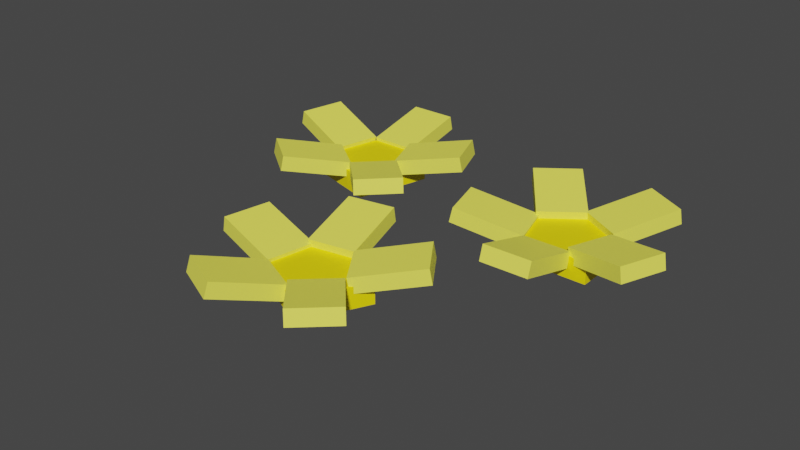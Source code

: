 # Source: Watermelon0.blend  (saved by Blender 3.4.6; exported with 4.5.12 LTS)
import bpy
from mathutils import Matrix  # noqa: F401  (used for matrix-valued properties, if any)

bpy.ops.wm.read_factory_settings(use_empty=True)
scene = bpy.context.scene
scene.name = 'Scene'

# ---- collections
col_collection = bpy.data.collections.new('Collection'); scene.collection.children.link(col_collection)

# ---- materials (node trees are filled in below, after node groups)
mat_flower = bpy.data.materials.new('Flower')
mat_flower.use_transparent_shadow = False
mat_petal = bpy.data.materials.new('Petal')
mat_petal.use_transparent_shadow = False

# ---- material node trees
mat_flower.use_nodes = True; mat_flower.node_tree.nodes.clear()
_N = mat_flower.node_tree.nodes; _L = mat_flower.node_tree.links
n0 = _N.new('ShaderNodeBsdfPrincipled'); n0.name = 'Principled BSDF'; n0.location = (10, 300)
n0.distribution = 'GGX'
n0.subsurface_method = 'RANDOM_WALK_SKIN'
n0.inputs[0].default_value = (1.0, 0.8086, 0.0, 1.0)
n0.inputs[3].default_value = 1.45
n0.inputs[27].default_value = (0.0, 0.0, 0.0, 1.0)
n0.inputs[28].default_value = 1.0
n1 = _N.new('ShaderNodeOutputMaterial'); n1.name = 'Material Output'; n1.location = (300, 300)
_L.new(n0.outputs[0], n1.inputs[0])
n1.is_active_output = True
mat_petal.use_nodes = True; mat_petal.node_tree.nodes.clear()
_N = mat_petal.node_tree.nodes; _L = mat_petal.node_tree.links
n0 = _N.new('ShaderNodeBsdfPrincipled'); n0.name = 'Principled BSDF'; n0.location = (10, 300)
n0.distribution = 'GGX'
n0.subsurface_method = 'RANDOM_WALK_SKIN'
n0.inputs[0].default_value = (1.0, 0.967, 0.1064, 1.0)
n0.inputs[3].default_value = 1.45
n0.inputs[27].default_value = (0.0, 0.0, 0.0, 1.0)
n0.inputs[28].default_value = 1.0
n1 = _N.new('ShaderNodeOutputMaterial'); n1.name = 'Material Output'; n1.location = (300, 300)
_L.new(n0.outputs[0], n1.inputs[0])
n1.is_active_output = True

# ---- world
world_world = bpy.data.worlds.new('World'); scene.world = world_world
world_world.use_nodes = True; world_world.node_tree.nodes.clear()
_N = world_world.node_tree.nodes; _L = world_world.node_tree.links
n0 = _N.new('ShaderNodeOutputWorld'); n0.name = 'World Output'; n0.location = (300, 300)
n1 = _N.new('ShaderNodeBackground'); n1.name = 'Background'; n1.location = (10, 300)
n1.inputs[0].default_value = (0.05088, 0.05088, 0.05088, 1.0)
_L.new(n1.outputs[0], n0.inputs[0])
n0.is_active_output = True
world_world.color = (0.05088, 0.05088, 0.05088)
world_world.use_sun_shadow = False
world_world.sun_shadow_jitter_overblur = 0.0

# ---- meshes
me_cube_014 = bpy.data.meshes.new('Cube.014')
me_cube_014.from_pydata([(0.2595, -0.06495, -0.1369), (0.2595, 0.003117, -0.1369), (0.2595, -0.06495, -0.3683), (0.2595, 0.003117, -0.3683), (0.5122, -0.06495, -0.1369), (0.5122, 0.003117, -0.1369), (0.5122, -0.06495, -0.3683), (0.5122, 0.003117, -0.3683), (0.3108, 0.03361, 0.08712), (0.3108, 0.08157, 0.07282), (0.3018, -0.02974, -0.1254), (0.3018, 0.01822, -0.1397), (0.4636, 0.03183, 0.08113), (0.4636, 0.07979, 0.06682), (0.4546, -0.03153, -0.1313), (0.4546, 0.01643, -0.1456), (0.2909, -0.03379, -0.1371), (0.3013, 0.01509, -0.14), (0.08268, 0.01385, -0.07706), (0.093, 0.06273, -0.08003), (0.2486, -0.03379, -0.284), (0.2589, 0.01509, -0.287), (0.04034, 0.01385, -0.224), (0.05066, 0.06273, -0.227), (0.2495, -0.02077, -0.2805), (0.2552, 0.02835, -0.2728), (0.1194, 0.02169, -0.4551), (0.1251, 0.07081, -0.4475), (0.3721, -0.02077, -0.3718), (0.3778, 0.02835, -0.3642), (0.242, 0.02169, -0.5465), (0.2477, 0.07081, -0.5388), (0.374, -0.02053, -0.3735), (0.3697, 0.02874, -0.3658), (0.4804, 0.01841, -0.5643), (0.4761, 0.06768, -0.5566), (0.5076, -0.02053, -0.299), (0.5033, 0.02874, -0.2913), (0.614, 0.01841, -0.4898), (0.6097, 0.06768, -0.4822), (0.5072, -0.02291, -0.287), (0.498, 0.02615, -0.2904), (0.7107, 0.02099, -0.2101), (0.7014, 0.07005, -0.2136), (0.4532, -0.02291, -0.1439), (0.4439, 0.02615, -0.1474), (0.6566, 0.02099, -0.06701), (0.6474, 0.07005, -0.07051), (-0.4872, -0.06495, -0.4627), (-0.4872, 0.003117, -0.4627), (-0.2646, -0.06495, -0.3997), (-0.2646, 0.003117, -0.3997), (-0.5561, -0.06495, -0.2195), (-0.5561, 0.003117, -0.2195), (-0.3334, -0.06495, -0.1565), (-0.3334, 0.003117, -0.1565), (-0.7167, 0.03361, -0.4744), (-0.703, 0.08157, -0.4705), (-0.5098, -0.02974, -0.4252), (-0.4961, 0.01822, -0.4213), (-0.7526, 0.03183, -0.3257), (-0.7388, 0.07979, -0.3218), (-0.5457, -0.03153, -0.2765), (-0.5319, 0.01643, -0.2726), (-0.4956, -0.03379, -0.4324), (-0.4956, 0.01509, -0.4217), (-0.4966, 0.01385, -0.6491), (-0.4965, 0.06273, -0.6384), (-0.3427, -0.03379, -0.4331), (-0.3426, 0.01509, -0.4224), (-0.3437, 0.01385, -0.6498), (-0.3436, 0.06273, -0.6391), (-0.3463, -0.02077, -0.4332), (-0.3553, 0.02835, -0.4298), (-0.1428, 0.02169, -0.5108), (-0.1518, 0.07081, -0.5074), (-0.2918, -0.02077, -0.2903), (-0.3008, 0.02835, -0.2869), (-0.08831, 0.02169, -0.3679), (-0.09726, 0.07081, -0.3645), (-0.2907, -0.02053, -0.2881), (-0.297, 0.02874, -0.2943), (-0.1361, 0.01841, -0.1337), (-0.1424, 0.06768, -0.1399), (-0.3988, -0.02053, -0.1798), (-0.405, 0.02874, -0.186), (-0.2442, 0.01841, -0.02549), (-0.2504, 0.06768, -0.03169), (-0.4103, -0.02291, -0.1835), (-0.4044, 0.02615, -0.1914), (-0.5397, 0.02099, -0.008654), (-0.5338, 0.07005, -0.01661), (-0.5332, -0.02291, -0.2745), (-0.5273, 0.02615, -0.2824), (-0.6626, 0.02099, -0.09964), (-0.6567, 0.07005, -0.1076), (-0.1954, -0.06495, 0.4053), (-0.1954, 0.003117, 0.4053), (-0.09224, -0.06495, 0.1982), (-0.09224, 0.003117, 0.1982), (0.03085, -0.06495, 0.518), (0.03085, 0.003117, 0.518), (0.134, -0.06495, 0.3108), (0.134, 0.003117, 0.3108), (-0.2493, 0.03361, 0.6287), (-0.2429, 0.08157, 0.6159), (-0.1627, -0.02974, 0.4345), (-0.1563, 0.01822, 0.4217), (-0.1098, 0.03183, 0.6914), (-0.1035, 0.07979, 0.6786), (-0.02325, -0.03153, 0.4972), (-0.01688, 0.01643, 0.4844), (-0.1672, -0.03379, 0.4192), (-0.1566, 0.01509, 0.4211), (-0.3803, 0.01385, 0.38), (-0.3698, 0.06273, 0.382), (-0.1396, -0.03379, 0.2687), (-0.129, 0.01509, 0.2707), (-0.3527, 0.01385, 0.2296), (-0.3422, 0.06273, 0.2316), (-0.1404, -0.02077, 0.2723), (-0.1387, 0.02835, 0.2817), (-0.179, 0.02169, 0.05794), (-0.1773, 0.07081, 0.06736), (0.01014, -0.02077, 0.2452), (0.01184, 0.02835, 0.2546), (-0.02847, 0.02169, 0.03083), (-0.02677, 0.07081, 0.04025), (0.01259, -0.02053, 0.2445), (0.005339, 0.02874, 0.2495), (0.1929, 0.01841, 0.1212), (0.1856, 0.06768, 0.1261), (0.09896, -0.02053, 0.3708), (0.09171, 0.02874, 0.3757), (0.2792, 0.01841, 0.2474), (0.272, 0.06768, 0.2523), (0.09324, -0.02291, 0.3814), (0.08651, 0.02615, 0.3741), (0.2411, 0.02099, 0.5409), (0.2344, 0.07005, 0.5336), (-0.01892, -0.02291, 0.4854), (-0.02565, 0.02615, 0.4781), (0.1289, 0.02099, 0.6449), (0.1222, 0.07005, 0.6376)], [], [(0, 1, 3, 2), (2, 3, 7, 6), (6, 7, 5, 4), (4, 5, 1, 0), (2, 6, 4, 0), (7, 3, 1, 5), (8, 9, 11, 10), (10, 11, 15, 14), (14, 15, 13, 12), (12, 13, 9, 8), (10, 14, 12, 8), (15, 11, 9, 13), (16, 17, 19, 18), (18, 19, 23, 22), (22, 23, 21, 20), (20, 21, 17, 16), (18, 22, 20, 16), (23, 19, 17, 21), (24, 25, 27, 26), (26, 27, 31, 30), (30, 31, 29, 28), (28, 29, 25, 24), (26, 30, 28, 24), (31, 27, 25, 29), (32, 33, 35, 34), (34, 35, 39, 38), (38, 39, 37, 36), (36, 37, 33, 32), (34, 38, 36, 32), (39, 35, 33, 37), (40, 41, 43, 42), (42, 43, 47, 46), (46, 47, 45, 44), (44, 45, 41, 40), (42, 46, 44, 40), (47, 43, 41, 45), (48, 49, 51, 50), (50, 51, 55, 54), (54, 55, 53, 52), (52, 53, 49, 48), (50, 54, 52, 48), (55, 51, 49, 53), (56, 57, 59, 58), (58, 59, 63, 62), (62, 63, 61, 60), (60, 61, 57, 56), (58, 62, 60, 56), (63, 59, 57, 61), (64, 65, 67, 66), (66, 67, 71, 70), (70, 71, 69, 68), (68, 69, 65, 64), (66, 70, 68, 64), (71, 67, 65, 69), (72, 73, 75, 74), (74, 75, 79, 78), (78, 79, 77, 76), (76, 77, 73, 72), (74, 78, 76, 72), (79, 75, 73, 77), (80, 81, 83, 82), (82, 83, 87, 86), (86, 87, 85, 84), (84, 85, 81, 80), (82, 86, 84, 80), (87, 83, 81, 85), (88, 89, 91, 90), (90, 91, 95, 94), (94, 95, 93, 92), (92, 93, 89, 88), (90, 94, 92, 88), (95, 91, 89, 93), (96, 97, 99, 98), (98, 99, 103, 102), (102, 103, 101, 100), (100, 101, 97, 96), (98, 102, 100, 96), (103, 99, 97, 101), (104, 105, 107, 106), (106, 107, 111, 110), (110, 111, 109, 108), (108, 109, 105, 104), (106, 110, 108, 104), (111, 107, 105, 109), (112, 113, 115, 114), (114, 115, 119, 118), (118, 119, 117, 116), (116, 117, 113, 112), (114, 118, 116, 112), (119, 115, 113, 117), (120, 121, 123, 122), (122, 123, 127, 126), (126, 127, 125, 124), (124, 125, 121, 120), (122, 126, 124, 120), (127, 123, 121, 125), (128, 129, 131, 130), (130, 131, 135, 134), (134, 135, 133, 132), (132, 133, 129, 128), (130, 134, 132, 128), (135, 131, 129, 133), (136, 137, 139, 138), (138, 139, 143, 142), (142, 143, 141, 140), (140, 141, 137, 136), (138, 142, 140, 136), (143, 139, 137, 141)])
me_cube_014.polygons.foreach_set('material_index', [0, 0, 0, 0, 0, 0, 1, 1, 1, 1, 1, 1, 1, 1, 1, 1, 1, 1, 1, 1, 1, 1, 1, 1, 1, 1, 1, 1, 1, 1, 1, 1, 1, 1, 1, 1, 0, 0, 0, 0, 0, 0, 1, 1, 1, 1, 1, 1, 1, 1, 1, 1, 1, 1, 1, 1, 1, 1, 1, 1, 1, 1, 1, 1, 1, 1, 1, 1, 1, 1, 1, 1, 0, 0, 0, 0, 0, 0, 1, 1, 1, 1, 1, 1, 1, 1, 1, 1, 1, 1, 1, 1, 1, 1, 1, 1, 1, 1, 1, 1, 1, 1, 1, 1, 1, 1, 1, 1])
_uv = me_cube_014.uv_layers.new(name='UVMap')
_uv.uv.foreach_set('vector', [0.375, 0.0, 0.625, 0.0, 0.625, 0.25, 0.375, 0.25, 0.375, 0.25, 0.625, 0.25, 0.625, 0.5, 0.375, 0.5, 0.375, 0.5, 0.625, 0.5, 0.625, 0.75, 0.375, 0.75, 0.375, 0.75, 0.625, 0.75, 0.625, 1.0, 0.375, 1.0, 0.125, 0.5, 0.375, 0.5, 0.375, 0.75, 0.125, 0.75, 0.625, 0.5, 0.875, 0.5, 0.875, 0.75, 0.625, 0.75, 0.375, 0.0, 0.625, 0.0, 0.625, 0.25, 0.375, 0.25, 0.375, 0.25, 0.625, 0.25, 0.625, 0.5, 0.375, 0.5, 0.375, 0.5, 0.625, 0.5, 0.625, 0.75, 0.375, 0.75, 0.375, 0.75, 0.625, 0.75, 0.625, 1.0, 0.375, 1.0, 0.125, 0.5, 0.375, 0.5, 0.375, 0.75, 0.125, 0.75, 0.625, 0.5, 0.875, 0.5, 0.875, 0.75, 0.625, 0.75, 0.375, 0.0, 0.625, 0.0, 0.625, 0.25, 0.375, 0.25, 0.375, 0.25, 0.625, 0.25, 0.625, 0.5, 0.375, 0.5, 0.375, 0.5, 0.625, 0.5, 0.625, 0.75, 0.375, 0.75, 0.375, 0.75, 0.625, 0.75, 0.625, 1.0, 0.375, 1.0, 0.125, 0.5, 0.375, 0.5, 0.375, 0.75, 0.125, 0.75, 0.625, 0.5, 0.875, 0.5, 0.875, 0.75, 0.625, 0.75, 0.375, 0.0, 0.625, 0.0, 0.625, 0.25, 0.375, 0.25, 0.375, 0.25, 0.625, 0.25, 0.625, 0.5, 0.375, 0.5, 0.375, 0.5, 0.625, 0.5, 0.625, 0.75, 0.375, 0.75, 0.375, 0.75, 0.625, 0.75, 0.625, 1.0, 0.375, 1.0, 0.125, 0.5, 0.375, 0.5, 0.375, 0.75, 0.125, 0.75, 0.625, 0.5, 0.875, 0.5, 0.875, 0.75, 0.625, 0.75, 0.375, 0.0, 0.625, 0.0, 0.625, 0.25, 0.375, 0.25, 0.375, 0.25, 0.625, 0.25, 0.625, 0.5, 0.375, 0.5, 0.375, 0.5, 0.625, 0.5, 0.625, 0.75, 0.375, 0.75, 0.375, 0.75, 0.625, 0.75, 0.625, 1.0, 0.375, 1.0, 0.125, 0.5, 0.375, 0.5, 0.375, 0.75, 0.125, 0.75, 0.625, 0.5, 0.875, 0.5, 0.875, 0.75, 0.625, 0.75, 0.375, 0.0, 0.625, 0.0, 0.625, 0.25, 0.375, 0.25, 0.375, 0.25, 0.625, 0.25, 0.625, 0.5, 0.375, 0.5, 0.375, 0.5, 0.625, 0.5, 0.625, 0.75, 0.375, 0.75, 0.375, 0.75, 0.625, 0.75, 0.625, 1.0, 0.375, 1.0, 0.125, 0.5, 0.375, 0.5, 0.375, 0.75, 0.125, 0.75, 0.625, 0.5, 0.875, 0.5, 0.875, 0.75, 0.625, 0.75, 0.375, 0.0, 0.625, 0.0, 0.625, 0.25, 0.375, 0.25, 0.375, 0.25, 0.625, 0.25, 0.625, 0.5, 0.375, 0.5, 0.375, 0.5, 0.625, 0.5, 0.625, 0.75, 0.375, 0.75, 0.375, 0.75, 0.625, 0.75, 0.625, 1.0, 0.375, 1.0, 0.125, 0.5, 0.375, 0.5, 0.375, 0.75, 0.125, 0.75, 0.625, 0.5, 0.875, 0.5, 0.875, 0.75, 0.625, 0.75, 0.375, 0.0, 0.625, 0.0, 0.625, 0.25, 0.375, 0.25, 0.375, 0.25, 0.625, 0.25, 0.625, 0.5, 0.375, 0.5, 0.375, 0.5, 0.625, 0.5, 0.625, 0.75, 0.375, 0.75, 0.375, 0.75, 0.625, 0.75, 0.625, 1.0, 0.375, 1.0, 0.125, 0.5, 0.375, 0.5, 0.375, 0.75, 0.125, 0.75, 0.625, 0.5, 0.875, 0.5, 0.875, 0.75, 0.625, 0.75, 0.375, 0.0, 0.625, 0.0, 0.625, 0.25, 0.375, 0.25, 0.375, 0.25, 0.625, 0.25, 0.625, 0.5, 0.375, 0.5, 0.375, 0.5, 0.625, 0.5, 0.625, 0.75, 0.375, 0.75, 0.375, 0.75, 0.625, 0.75, 0.625, 1.0, 0.375, 1.0, 0.125, 0.5, 0.375, 0.5, 0.375, 0.75, 0.125, 0.75, 0.625, 0.5, 0.875, 0.5, 0.875, 0.75, 0.625, 0.75, 0.375, 0.0, 0.625, 0.0, 0.625, 0.25, 0.375, 0.25, 0.375, 0.25, 0.625, 0.25, 0.625, 0.5, 0.375, 0.5, 0.375, 0.5, 0.625, 0.5, 0.625, 0.75, 0.375, 0.75, 0.375, 0.75, 0.625, 0.75, 0.625, 1.0, 0.375, 1.0, 0.125, 0.5, 0.375, 0.5, 0.375, 0.75, 0.125, 0.75, 0.625, 0.5, 0.875, 0.5, 0.875, 0.75, 0.625, 0.75, 0.375, 0.0, 0.625, 0.0, 0.625, 0.25, 0.375, 0.25, 0.375, 0.25, 0.625, 0.25, 0.625, 0.5, 0.375, 0.5, 0.375, 0.5, 0.625, 0.5, 0.625, 0.75, 0.375, 0.75, 0.375, 0.75, 0.625, 0.75, 0.625, 1.0, 0.375, 1.0, 0.125, 0.5, 0.375, 0.5, 0.375, 0.75, 0.125, 0.75, 0.625, 0.5, 0.875, 0.5, 0.875, 0.75, 0.625, 0.75, 0.375, 0.0, 0.625, 0.0, 0.625, 0.25, 0.375, 0.25, 0.375, 0.25, 0.625, 0.25, 0.625, 0.5, 0.375, 0.5, 0.375, 0.5, 0.625, 0.5, 0.625, 0.75, 0.375, 0.75, 0.375, 0.75, 0.625, 0.75, 0.625, 1.0, 0.375, 1.0, 0.125, 0.5, 0.375, 0.5, 0.375, 0.75, 0.125, 0.75, 0.625, 0.5, 0.875, 0.5, 0.875, 0.75, 0.625, 0.75, 0.375, 0.0, 0.625, 0.0, 0.625, 0.25, 0.375, 0.25, 0.375, 0.25, 0.625, 0.25, 0.625, 0.5, 0.375, 0.5, 0.375, 0.5, 0.625, 0.5, 0.625, 0.75, 0.375, 0.75, 0.375, 0.75, 0.625, 0.75, 0.625, 1.0, 0.375, 1.0, 0.125, 0.5, 0.375, 0.5, 0.375, 0.75, 0.125, 0.75, 0.625, 0.5, 0.875, 0.5, 0.875, 0.75, 0.625, 0.75, 0.375, 0.0, 0.625, 0.0, 0.625, 0.25, 0.375, 0.25, 0.375, 0.25, 0.625, 0.25, 0.625, 0.5, 0.375, 0.5, 0.375, 0.5, 0.625, 0.5, 0.625, 0.75, 0.375, 0.75, 0.375, 0.75, 0.625, 0.75, 0.625, 1.0, 0.375, 1.0, 0.125, 0.5, 0.375, 0.5, 0.375, 0.75, 0.125, 0.75, 0.625, 0.5, 0.875, 0.5, 0.875, 0.75, 0.625, 0.75, 0.375, 0.0, 0.625, 0.0, 0.625, 0.25, 0.375, 0.25, 0.375, 0.25, 0.625, 0.25, 0.625, 0.5, 0.375, 0.5, 0.375, 0.5, 0.625, 0.5, 0.625, 0.75, 0.375, 0.75, 0.375, 0.75, 0.625, 0.75, 0.625, 1.0, 0.375, 1.0, 0.125, 0.5, 0.375, 0.5, 0.375, 0.75, 0.125, 0.75, 0.625, 0.5, 0.875, 0.5, 0.875, 0.75, 0.625, 0.75, 0.375, 0.0, 0.625, 0.0, 0.625, 0.25, 0.375, 0.25, 0.375, 0.25, 0.625, 0.25, 0.625, 0.5, 0.375, 0.5, 0.375, 0.5, 0.625, 0.5, 0.625, 0.75, 0.375, 0.75, 0.375, 0.75, 0.625, 0.75, 0.625, 1.0, 0.375, 1.0, 0.125, 0.5, 0.375, 0.5, 0.375, 0.75, 0.125, 0.75, 0.625, 0.5, 0.875, 0.5, 0.875, 0.75, 0.625, 0.75, 0.375, 0.0, 0.625, 0.0, 0.625, 0.25, 0.375, 0.25, 0.375, 0.25, 0.625, 0.25, 0.625, 0.5, 0.375, 0.5, 0.375, 0.5, 0.625, 0.5, 0.625, 0.75, 0.375, 0.75, 0.375, 0.75, 0.625, 0.75, 0.625, 1.0, 0.375, 1.0, 0.125, 0.5, 0.375, 0.5, 0.375, 0.75, 0.125, 0.75, 0.625, 0.5, 0.875, 0.5, 0.875, 0.75, 0.625, 0.75, 0.375, 0.0, 0.625, 0.0, 0.625, 0.25, 0.375, 0.25, 0.375, 0.25, 0.625, 0.25, 0.625, 0.5, 0.375, 0.5, 0.375, 0.5, 0.625, 0.5, 0.625, 0.75, 0.375, 0.75, 0.375, 0.75, 0.625, 0.75, 0.625, 1.0, 0.375, 1.0, 0.125, 0.5, 0.375, 0.5, 0.375, 0.75, 0.125, 0.75, 0.625, 0.5, 0.875, 0.5, 0.875, 0.75, 0.625, 0.75])
me_cube_014.materials.append(mat_flower)
me_cube_014.materials.append(mat_petal)
me_cube_014.update()

# ---- objects
ob_watermelon0 = bpy.data.objects.new('Watermelon0', me_cube_014)

# ---- transforms, parenting, visibility, modifiers, constraints
ob_watermelon0.location = (0.0, 0.0, 0.0)
ob_watermelon0.rotation_euler = (1.571, -0.0, 0.0)

# ---- collection membership
col_collection.objects.link(ob_watermelon0)

# ---- scene / render settings (as saved in the file)
scene.frame_start = 1; scene.frame_end = 250; scene.frame_set(1)
scene.render.engine = 'BLENDER_EEVEE_NEXT'
scene.cycles.sampling_pattern = 'TABULATED_SOBOL'
scene.cycles.use_light_tree = False
scene.view_settings.view_transform = 'Filmic'
bpy.context.view_layer.update()

# ---- added for rendering (the .blend has no active camera and no usable light): camera, sun
cam_auto = bpy.data.cameras.new('AutoCamera')
cam_auto.lens = 50.0
cam_auto.sensor_width = 36.0
cam_auto.clip_end = 1000.0
ob_auto_camera = bpy.data.objects.new('AutoCamera', cam_auto)
scene.collection.objects.link(ob_auto_camera)
ob_auto_camera.location = (1.82061, -2.23067, 1.48155)
ob_auto_camera.rotation_euler = (1.09748, -7.21219e-08, 0.694738)
scene.camera = ob_auto_camera
light_auto_sun = bpy.data.lights.new('AutoSun', 'SUN')
light_auto_sun.energy = 3.0
light_auto_sun.angle = 0.0523599
ob_auto_sun = bpy.data.objects.new('AutoSun', light_auto_sun)
scene.collection.objects.link(ob_auto_sun)
ob_auto_sun.rotation_euler = (0.872665, 0.174533, 0.523599)
bpy.context.view_layer.update()
